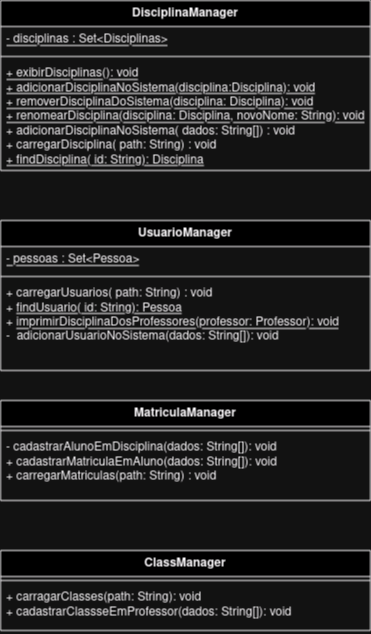

The diagram above was exported from draw.io. Its source (the exported page's mxGraphModel, read from the mxfile embedded in the PNG):
<mxGraphModel dx="1434" dy="720" grid="1" gridSize="10" guides="1" tooltips="1" connect="1" arrows="1" fold="1" page="1" pageScale="1" pageWidth="827" pageHeight="1169" math="0" shadow="0">
  <root>
    <mxCell id="0" />
    <mxCell id="1" parent="0" />
    <mxCell id="jGw6-l2iVleldYacMnZM-1" value="DisciplinaManager" style="swimlane;fontStyle=1;align=center;verticalAlign=top;childLayout=stackLayout;horizontal=1;startSize=26;horizontalStack=0;resizeParent=1;resizeParentMax=0;resizeLast=0;collapsible=1;marginBottom=0;whiteSpace=wrap;html=1;" parent="1" vertex="1">
      <mxGeometry x="60" y="40" width="370" height="170" as="geometry" />
    </mxCell>
    <mxCell id="jGw6-l2iVleldYacMnZM-2" value="&lt;u&gt;- disciplinas : Set&amp;lt;Disciplinas&amp;gt;&lt;/u&gt;" style="text;strokeColor=none;fillColor=none;align=left;verticalAlign=top;spacingLeft=4;spacingRight=4;overflow=hidden;rotatable=0;points=[[0,0.5],[1,0.5]];portConstraint=eastwest;whiteSpace=wrap;html=1;" parent="jGw6-l2iVleldYacMnZM-1" vertex="1">
      <mxGeometry y="26" width="370" height="26" as="geometry" />
    </mxCell>
    <mxCell id="jGw6-l2iVleldYacMnZM-3" value="" style="line;strokeWidth=1;fillColor=none;align=left;verticalAlign=middle;spacingTop=-1;spacingLeft=3;spacingRight=3;rotatable=0;labelPosition=right;points=[];portConstraint=eastwest;strokeColor=inherit;" parent="jGw6-l2iVleldYacMnZM-1" vertex="1">
      <mxGeometry y="52" width="370" height="8" as="geometry" />
    </mxCell>
    <mxCell id="jGw6-l2iVleldYacMnZM-4" value="&lt;div&gt;&lt;u&gt;+ exibirDisciplinas(): void&lt;/u&gt;&lt;br&gt;&lt;/div&gt;&lt;div&gt;&lt;u&gt;+ adicionarDisciplinaNoSistema(disciplina:Disciplina): void&lt;br&gt;&lt;/u&gt;&lt;/div&gt;&lt;div&gt;&lt;u&gt;+ removerDisciplinaDoSistema(disciplina: Disciplina): void&lt;/u&gt;&lt;/div&gt;&lt;div&gt;&lt;u&gt;+ renomearDisciplina(disciplina: Disciplina, novoNome: String): void&lt;/u&gt;&lt;/div&gt;&lt;div&gt;+ adicionarDisciplinaNoSistema( dados: String[]) : void&lt;/div&gt;&lt;div&gt;+ carregarDisciplina( path: String) : void&lt;/div&gt;&lt;div&gt;&lt;u&gt;+ findDisciplina( id: String): Disciplina&lt;/u&gt;&lt;br&gt;&lt;/div&gt;" style="text;strokeColor=none;fillColor=none;align=left;verticalAlign=top;spacingLeft=4;spacingRight=4;overflow=hidden;rotatable=0;points=[[0,0.5],[1,0.5]];portConstraint=eastwest;whiteSpace=wrap;html=1;" parent="jGw6-l2iVleldYacMnZM-1" vertex="1">
      <mxGeometry y="60" width="370" height="110" as="geometry" />
    </mxCell>
    <mxCell id="jGw6-l2iVleldYacMnZM-5" value="UsuarioManager" style="swimlane;fontStyle=1;align=center;verticalAlign=top;childLayout=stackLayout;horizontal=1;startSize=26;horizontalStack=0;resizeParent=1;resizeParentMax=0;resizeLast=0;collapsible=1;marginBottom=0;whiteSpace=wrap;html=1;" parent="1" vertex="1">
      <mxGeometry x="60" y="260" width="370" height="150" as="geometry" />
    </mxCell>
    <mxCell id="jGw6-l2iVleldYacMnZM-6" value="&lt;u&gt;- pessoas : Set&amp;lt;Pessoa&amp;gt;&lt;/u&gt;" style="text;strokeColor=none;fillColor=none;align=left;verticalAlign=top;spacingLeft=4;spacingRight=4;overflow=hidden;rotatable=0;points=[[0,0.5],[1,0.5]];portConstraint=eastwest;whiteSpace=wrap;html=1;" parent="jGw6-l2iVleldYacMnZM-5" vertex="1">
      <mxGeometry y="26" width="370" height="26" as="geometry" />
    </mxCell>
    <mxCell id="jGw6-l2iVleldYacMnZM-7" value="" style="line;strokeWidth=1;fillColor=none;align=left;verticalAlign=middle;spacingTop=-1;spacingLeft=3;spacingRight=3;rotatable=0;labelPosition=right;points=[];portConstraint=eastwest;strokeColor=inherit;" parent="jGw6-l2iVleldYacMnZM-5" vertex="1">
      <mxGeometry y="52" width="370" height="8" as="geometry" />
    </mxCell>
    <mxCell id="jGw6-l2iVleldYacMnZM-8" value="+ carregarUsuarios( path: String) : void&lt;div&gt;+ &lt;u&gt;findUsuario( id: String): Pessoa&lt;/u&gt;&lt;/div&gt;&lt;div&gt;+ &lt;u&gt;imprimirDisciplinaDosProfessores(professor: Professor): void&lt;/u&gt;&lt;/div&gt;&lt;div&gt;-&amp;nbsp; adicionarUsuarioNoSistema(dados: String[]): void&lt;br&gt;&lt;/div&gt;" style="text;strokeColor=none;fillColor=none;align=left;verticalAlign=top;spacingLeft=4;spacingRight=4;overflow=hidden;rotatable=0;points=[[0,0.5],[1,0.5]];portConstraint=eastwest;whiteSpace=wrap;html=1;" parent="jGw6-l2iVleldYacMnZM-5" vertex="1">
      <mxGeometry y="60" width="370" height="90" as="geometry" />
    </mxCell>
    <mxCell id="jGw6-l2iVleldYacMnZM-9" value="MatriculaManager" style="swimlane;fontStyle=1;align=center;verticalAlign=top;childLayout=stackLayout;horizontal=1;startSize=26;horizontalStack=0;resizeParent=1;resizeParentMax=0;resizeLast=0;collapsible=1;marginBottom=0;whiteSpace=wrap;html=1;" parent="1" vertex="1">
      <mxGeometry x="60" y="440" width="370" height="100" as="geometry" />
    </mxCell>
    <mxCell id="jGw6-l2iVleldYacMnZM-11" value="" style="line;strokeWidth=1;fillColor=none;align=left;verticalAlign=middle;spacingTop=-1;spacingLeft=3;spacingRight=3;rotatable=0;labelPosition=right;points=[];portConstraint=eastwest;strokeColor=inherit;" parent="jGw6-l2iVleldYacMnZM-9" vertex="1">
      <mxGeometry y="26" width="370" height="8" as="geometry" />
    </mxCell>
    <mxCell id="jGw6-l2iVleldYacMnZM-12" value="&lt;div&gt;- cadastrarAlunoEmDisciplina(dados: String[]): void&lt;/div&gt;&lt;div&gt;+ cadastrarMatriculaEmAluno(dados: String[]): void&lt;br&gt;&lt;/div&gt;&lt;div&gt;+ carregarMatriculas(path: String) : void&lt;br&gt;&lt;/div&gt;" style="text;strokeColor=none;fillColor=none;align=left;verticalAlign=top;spacingLeft=4;spacingRight=4;overflow=hidden;rotatable=0;points=[[0,0.5],[1,0.5]];portConstraint=eastwest;whiteSpace=wrap;html=1;" parent="jGw6-l2iVleldYacMnZM-9" vertex="1">
      <mxGeometry y="34" width="370" height="66" as="geometry" />
    </mxCell>
    <mxCell id="BAujKV77f37aT4v-G--A-5" value="ClassManager" style="swimlane;fontStyle=1;align=center;verticalAlign=top;childLayout=stackLayout;horizontal=1;startSize=26;horizontalStack=0;resizeParent=1;resizeParentMax=0;resizeLast=0;collapsible=1;marginBottom=0;whiteSpace=wrap;html=1;" vertex="1" parent="1">
      <mxGeometry x="60" y="590" width="370" height="80" as="geometry" />
    </mxCell>
    <mxCell id="BAujKV77f37aT4v-G--A-7" value="" style="line;strokeWidth=1;fillColor=none;align=left;verticalAlign=middle;spacingTop=-1;spacingLeft=3;spacingRight=3;rotatable=0;labelPosition=right;points=[];portConstraint=eastwest;strokeColor=inherit;" vertex="1" parent="BAujKV77f37aT4v-G--A-5">
      <mxGeometry y="26" width="370" height="8" as="geometry" />
    </mxCell>
    <mxCell id="BAujKV77f37aT4v-G--A-8" value="&lt;div&gt;+ carragarClasses(path: String): void&lt;/div&gt;&lt;div&gt;+ cadastrarClassseEmProfessor(dados: String[]): void&lt;br&gt;&lt;/div&gt;" style="text;strokeColor=none;fillColor=none;align=left;verticalAlign=top;spacingLeft=4;spacingRight=4;overflow=hidden;rotatable=0;points=[[0,0.5],[1,0.5]];portConstraint=eastwest;whiteSpace=wrap;html=1;" vertex="1" parent="BAujKV77f37aT4v-G--A-5">
      <mxGeometry y="34" width="370" height="46" as="geometry" />
    </mxCell>
  </root>
</mxGraphModel>